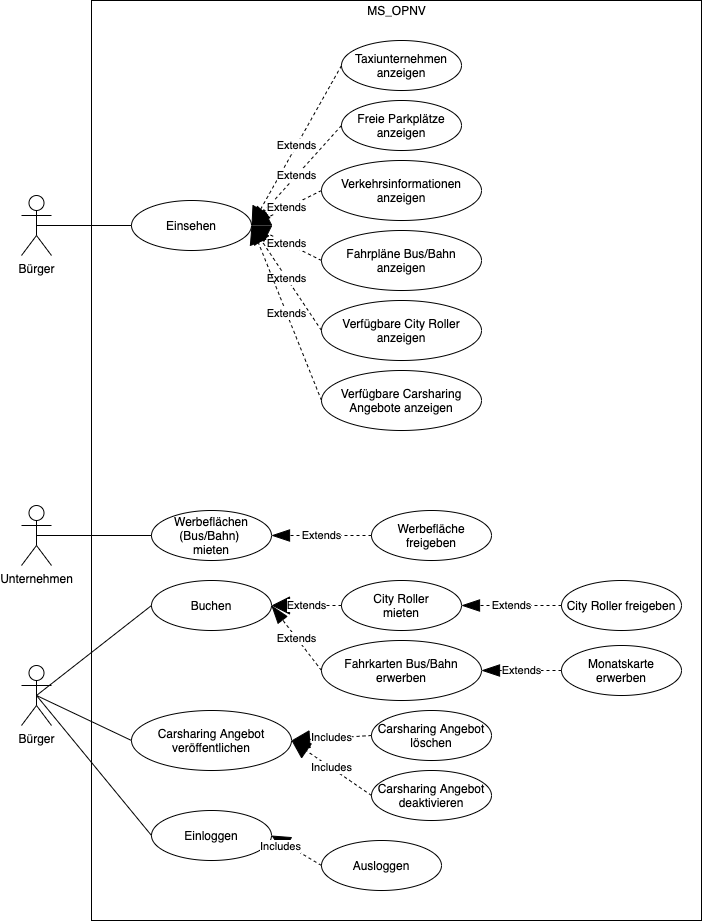

The diagram above was exported from draw.io. Its source (the exported page's mxGraphModel, read from the mxfile embedded in the PNG):
<mxGraphModel dx="946" dy="680" grid="1" gridSize="10" guides="1" tooltips="1" connect="1" arrows="1" fold="1" page="1" pageScale="1" pageWidth="827" pageHeight="1169" math="0" shadow="0">
  <root>
    <mxCell id="0" />
    <mxCell id="1" parent="0" />
    <mxCell id="gUmcn0qF_uzuWgA-qNx5-11" value="" style="rounded=0;whiteSpace=wrap;html=1;" parent="1" vertex="1">
      <mxGeometry x="160" y="90" width="610" height="920" as="geometry" />
    </mxCell>
    <mxCell id="gUmcn0qF_uzuWgA-qNx5-1" value="Bürger" style="shape=umlActor;verticalLabelPosition=bottom;labelBackgroundColor=#ffffff;verticalAlign=top;html=1;outlineConnect=0;" parent="1" vertex="1">
      <mxGeometry x="90" y="285" width="30" height="60" as="geometry" />
    </mxCell>
    <mxCell id="gUmcn0qF_uzuWgA-qNx5-4" value="Einsehen" style="ellipse;whiteSpace=wrap;html=1;" parent="1" vertex="1">
      <mxGeometry x="200" y="290" width="120" height="50" as="geometry" />
    </mxCell>
    <mxCell id="gUmcn0qF_uzuWgA-qNx5-5" value="Taxiunternehmen&lt;br&gt;anzeigen" style="ellipse;whiteSpace=wrap;html=1;" parent="1" vertex="1">
      <mxGeometry x="410" y="130" width="120" height="50" as="geometry" />
    </mxCell>
    <mxCell id="gUmcn0qF_uzuWgA-qNx5-6" value="Freie Parkplätze&lt;br&gt;anzeigen" style="ellipse;whiteSpace=wrap;html=1;" parent="1" vertex="1">
      <mxGeometry x="410" y="190" width="120" height="50" as="geometry" />
    </mxCell>
    <mxCell id="gUmcn0qF_uzuWgA-qNx5-7" value="Verkehrsinformationen&lt;br&gt;anzeigen" style="ellipse;whiteSpace=wrap;html=1;" parent="1" vertex="1">
      <mxGeometry x="390" y="250" width="160" height="60" as="geometry" />
    </mxCell>
    <mxCell id="gUmcn0qF_uzuWgA-qNx5-8" value="Fahrpläne Bus/Bahn&lt;br&gt;anzeigen" style="ellipse;whiteSpace=wrap;html=1;" parent="1" vertex="1">
      <mxGeometry x="390" y="320" width="160" height="60" as="geometry" />
    </mxCell>
    <mxCell id="gUmcn0qF_uzuWgA-qNx5-10" value="Bürger" style="shape=umlActor;verticalLabelPosition=bottom;labelBackgroundColor=#ffffff;verticalAlign=top;html=1;outlineConnect=0;" parent="1" vertex="1">
      <mxGeometry x="90" y="755" width="30" height="60" as="geometry" />
    </mxCell>
    <mxCell id="gUmcn0qF_uzuWgA-qNx5-12" value="MS_OPNV" style="text;html=1;strokeColor=none;fillColor=none;align=center;verticalAlign=middle;whiteSpace=wrap;rounded=0;" parent="1" vertex="1">
      <mxGeometry x="372.5" y="90" width="185" height="20" as="geometry" />
    </mxCell>
    <mxCell id="gUmcn0qF_uzuWgA-qNx5-13" value="Buchen" style="ellipse;whiteSpace=wrap;html=1;" parent="1" vertex="1">
      <mxGeometry x="220" y="670" width="120" height="50" as="geometry" />
    </mxCell>
    <mxCell id="gUmcn0qF_uzuWgA-qNx5-14" value="Werbeflächen&lt;br&gt;(Bus/Bahn)&amp;nbsp;&lt;br&gt;mieten" style="ellipse;whiteSpace=wrap;html=1;" parent="1" vertex="1">
      <mxGeometry x="220" y="600" width="120" height="50" as="geometry" />
    </mxCell>
    <mxCell id="gUmcn0qF_uzuWgA-qNx5-15" value="City Roller&lt;br&gt;mieten" style="ellipse;whiteSpace=wrap;html=1;" parent="1" vertex="1">
      <mxGeometry x="410" y="670" width="120" height="50" as="geometry" />
    </mxCell>
    <mxCell id="gUmcn0qF_uzuWgA-qNx5-16" value="Fahrkarten Bus/Bahn&lt;br&gt;erwerben" style="ellipse;whiteSpace=wrap;html=1;" parent="1" vertex="1">
      <mxGeometry x="390" y="730" width="160" height="60" as="geometry" />
    </mxCell>
    <mxCell id="gUmcn0qF_uzuWgA-qNx5-17" value="Carsharing Angebot&lt;br&gt;veröffentlichen" style="ellipse;whiteSpace=wrap;html=1;" parent="1" vertex="1">
      <mxGeometry x="200" y="800" width="160" height="60" as="geometry" />
    </mxCell>
    <mxCell id="gUmcn0qF_uzuWgA-qNx5-18" value="Verfügbare City Roller&lt;br&gt;anzeigen" style="ellipse;whiteSpace=wrap;html=1;" parent="1" vertex="1">
      <mxGeometry x="390" y="390" width="160" height="60" as="geometry" />
    </mxCell>
    <mxCell id="gUmcn0qF_uzuWgA-qNx5-19" value="Verfügbare Carsharing Angebote anzeigen" style="ellipse;whiteSpace=wrap;html=1;" parent="1" vertex="1">
      <mxGeometry x="390" y="460" width="160" height="60" as="geometry" />
    </mxCell>
    <mxCell id="gUmcn0qF_uzuWgA-qNx5-20" value="Carsharing Angebot&lt;br&gt;löschen" style="ellipse;whiteSpace=wrap;html=1;" parent="1" vertex="1">
      <mxGeometry x="440" y="800" width="120" height="50" as="geometry" />
    </mxCell>
    <mxCell id="gUmcn0qF_uzuWgA-qNx5-23" value="Extends" style="endArrow=block;endSize=16;endFill=1;html=1;exitX=0;exitY=0.5;exitDx=0;exitDy=0;entryX=1;entryY=0.5;entryDx=0;entryDy=0;dashed=1;" parent="1" source="gUmcn0qF_uzuWgA-qNx5-15" target="gUmcn0qF_uzuWgA-qNx5-13" edge="1">
      <mxGeometry width="160" relative="1" as="geometry">
        <mxPoint x="414" y="670" as="sourcePoint" />
        <mxPoint x="344" y="730" as="targetPoint" />
      </mxGeometry>
    </mxCell>
    <mxCell id="gUmcn0qF_uzuWgA-qNx5-24" value="Extends" style="endArrow=blockThin;endSize=16;endFill=1;html=1;exitX=0;exitY=0.5;exitDx=0;exitDy=0;entryX=1;entryY=0.5;entryDx=0;entryDy=0;startArrow=none;startFill=0;dashed=1;" parent="1" source="gUmcn0qF_uzuWgA-qNx5-16" target="gUmcn0qF_uzuWgA-qNx5-13" edge="1">
      <mxGeometry width="160" relative="1" as="geometry">
        <mxPoint x="430" y="655" as="sourcePoint" />
        <mxPoint x="360" y="715" as="targetPoint" />
      </mxGeometry>
    </mxCell>
    <mxCell id="gUmcn0qF_uzuWgA-qNx5-25" value="Includes" style="endArrow=block;endSize=16;endFill=1;html=1;exitX=0;exitY=0.5;exitDx=0;exitDy=0;entryX=1;entryY=0.5;entryDx=0;entryDy=0;dashed=1;" parent="1" source="gUmcn0qF_uzuWgA-qNx5-20" target="gUmcn0qF_uzuWgA-qNx5-17" edge="1">
      <mxGeometry width="160" relative="1" as="geometry">
        <mxPoint x="440" y="665" as="sourcePoint" />
        <mxPoint x="370" y="725" as="targetPoint" />
      </mxGeometry>
    </mxCell>
    <mxCell id="gUmcn0qF_uzuWgA-qNx5-26" value="Extends" style="endArrow=block;endSize=16;endFill=1;html=1;exitX=0;exitY=0.5;exitDx=0;exitDy=0;entryX=1;entryY=0.5;entryDx=0;entryDy=0;dashed=1;" parent="1" source="gUmcn0qF_uzuWgA-qNx5-5" target="gUmcn0qF_uzuWgA-qNx5-4" edge="1">
      <mxGeometry width="160" relative="1" as="geometry">
        <mxPoint x="380" y="330" as="sourcePoint" />
        <mxPoint x="310" y="390" as="targetPoint" />
      </mxGeometry>
    </mxCell>
    <mxCell id="gUmcn0qF_uzuWgA-qNx5-27" value="Extends" style="endArrow=block;endSize=16;endFill=1;html=1;exitX=0;exitY=0.5;exitDx=0;exitDy=0;entryX=1;entryY=0.5;entryDx=0;entryDy=0;dashed=1;" parent="1" source="gUmcn0qF_uzuWgA-qNx5-6" target="gUmcn0qF_uzuWgA-qNx5-4" edge="1">
      <mxGeometry width="160" relative="1" as="geometry">
        <mxPoint x="420" y="165" as="sourcePoint" />
        <mxPoint x="330" y="325" as="targetPoint" />
      </mxGeometry>
    </mxCell>
    <mxCell id="gUmcn0qF_uzuWgA-qNx5-28" value="Extends" style="endArrow=block;endSize=16;endFill=1;html=1;exitX=0;exitY=0.5;exitDx=0;exitDy=0;entryX=1;entryY=0.5;entryDx=0;entryDy=0;dashed=1;" parent="1" source="gUmcn0qF_uzuWgA-qNx5-7" target="gUmcn0qF_uzuWgA-qNx5-4" edge="1">
      <mxGeometry width="160" relative="1" as="geometry">
        <mxPoint x="430" y="175" as="sourcePoint" />
        <mxPoint x="340" y="335" as="targetPoint" />
      </mxGeometry>
    </mxCell>
    <mxCell id="gUmcn0qF_uzuWgA-qNx5-29" value="Extends" style="endArrow=block;endSize=16;endFill=1;html=1;exitX=0;exitY=0.5;exitDx=0;exitDy=0;entryX=1;entryY=0.5;entryDx=0;entryDy=0;dashed=1;" parent="1" source="gUmcn0qF_uzuWgA-qNx5-8" target="gUmcn0qF_uzuWgA-qNx5-4" edge="1">
      <mxGeometry width="160" relative="1" as="geometry">
        <mxPoint x="440" y="185" as="sourcePoint" />
        <mxPoint x="350" y="345" as="targetPoint" />
      </mxGeometry>
    </mxCell>
    <mxCell id="gUmcn0qF_uzuWgA-qNx5-30" value="Extends" style="endArrow=block;endSize=16;endFill=1;html=1;exitX=0;exitY=0.5;exitDx=0;exitDy=0;entryX=1;entryY=0.5;entryDx=0;entryDy=0;dashed=1;" parent="1" source="gUmcn0qF_uzuWgA-qNx5-18" target="gUmcn0qF_uzuWgA-qNx5-4" edge="1">
      <mxGeometry width="160" relative="1" as="geometry">
        <mxPoint x="450" y="195" as="sourcePoint" />
        <mxPoint x="360" y="355" as="targetPoint" />
      </mxGeometry>
    </mxCell>
    <mxCell id="gUmcn0qF_uzuWgA-qNx5-31" value="Extends" style="endArrow=block;endSize=16;endFill=1;html=1;exitX=0;exitY=0.5;exitDx=0;exitDy=0;entryX=1;entryY=0.5;entryDx=0;entryDy=0;dashed=1;" parent="1" source="gUmcn0qF_uzuWgA-qNx5-19" target="gUmcn0qF_uzuWgA-qNx5-4" edge="1">
      <mxGeometry width="160" relative="1" as="geometry">
        <mxPoint x="460" y="205" as="sourcePoint" />
        <mxPoint x="370" y="365" as="targetPoint" />
      </mxGeometry>
    </mxCell>
    <mxCell id="gUmcn0qF_uzuWgA-qNx5-32" value="City Roller freigeben" style="ellipse;whiteSpace=wrap;html=1;" parent="1" vertex="1">
      <mxGeometry x="630" y="670" width="120" height="50" as="geometry" />
    </mxCell>
    <mxCell id="gUmcn0qF_uzuWgA-qNx5-34" value="Werbefläche freigeben" style="ellipse;whiteSpace=wrap;html=1;" parent="1" vertex="1">
      <mxGeometry x="440" y="600" width="120" height="50" as="geometry" />
    </mxCell>
    <mxCell id="gUmcn0qF_uzuWgA-qNx5-35" value="Monatskarte&lt;br&gt;erwerben" style="ellipse;whiteSpace=wrap;html=1;" parent="1" vertex="1">
      <mxGeometry x="630" y="735" width="120" height="50" as="geometry" />
    </mxCell>
    <mxCell id="gUmcn0qF_uzuWgA-qNx5-36" value="Extends" style="endArrow=blockThin;endSize=16;endFill=1;html=1;exitX=0;exitY=0.5;exitDx=0;exitDy=0;entryX=1;entryY=0.5;entryDx=0;entryDy=0;startArrow=none;startFill=0;dashed=1;" parent="1" source="gUmcn0qF_uzuWgA-qNx5-35" target="gUmcn0qF_uzuWgA-qNx5-16" edge="1">
      <mxGeometry width="160" relative="1" as="geometry">
        <mxPoint x="400" y="770" as="sourcePoint" />
        <mxPoint x="350" y="705" as="targetPoint" />
      </mxGeometry>
    </mxCell>
    <mxCell id="gUmcn0qF_uzuWgA-qNx5-37" value="Extends" style="endArrow=blockThin;endSize=16;endFill=1;html=1;exitX=0;exitY=0.5;exitDx=0;exitDy=0;entryX=1;entryY=0.5;entryDx=0;entryDy=0;startArrow=none;startFill=0;dashed=1;" parent="1" source="gUmcn0qF_uzuWgA-qNx5-34" target="gUmcn0qF_uzuWgA-qNx5-14" edge="1">
      <mxGeometry width="160" relative="1" as="geometry">
        <mxPoint x="430" y="624.5" as="sourcePoint" />
        <mxPoint x="350" y="624.5" as="targetPoint" />
      </mxGeometry>
    </mxCell>
    <mxCell id="gUmcn0qF_uzuWgA-qNx5-38" value="Extends" style="endArrow=blockThin;endSize=16;endFill=1;html=1;exitX=0;exitY=0.5;exitDx=0;exitDy=0;entryX=1;entryY=0.5;entryDx=0;entryDy=0;startArrow=none;startFill=0;dashed=1;" parent="1" source="gUmcn0qF_uzuWgA-qNx5-32" target="gUmcn0qF_uzuWgA-qNx5-15" edge="1">
      <mxGeometry width="160" relative="1" as="geometry">
        <mxPoint x="620" y="695" as="sourcePoint" />
        <mxPoint x="540" y="695" as="targetPoint" />
      </mxGeometry>
    </mxCell>
    <mxCell id="gUmcn0qF_uzuWgA-qNx5-39" value="Einloggen" style="ellipse;whiteSpace=wrap;html=1;" parent="1" vertex="1">
      <mxGeometry x="220" y="900" width="120" height="50" as="geometry" />
    </mxCell>
    <mxCell id="gUmcn0qF_uzuWgA-qNx5-40" value="Ausloggen" style="ellipse;whiteSpace=wrap;html=1;" parent="1" vertex="1">
      <mxGeometry x="390" y="930" width="120" height="50" as="geometry" />
    </mxCell>
    <mxCell id="gUmcn0qF_uzuWgA-qNx5-42" value="Includes" style="endArrow=block;endSize=16;endFill=1;html=1;exitX=0;exitY=0.5;exitDx=0;exitDy=0;entryX=1;entryY=0.5;entryDx=0;entryDy=0;dashed=1;" parent="1" source="gUmcn0qF_uzuWgA-qNx5-40" target="gUmcn0qF_uzuWgA-qNx5-39" edge="1">
      <mxGeometry x="0.52" y="4" width="160" relative="1" as="geometry">
        <mxPoint x="420" y="845" as="sourcePoint" />
        <mxPoint x="370" y="820" as="targetPoint" />
        <mxPoint x="-1" as="offset" />
      </mxGeometry>
    </mxCell>
    <mxCell id="gUmcn0qF_uzuWgA-qNx5-43" value="" style="endArrow=none;html=1;exitX=0.5;exitY=0.5;exitDx=0;exitDy=0;exitPerimeter=0;entryX=0;entryY=0.5;entryDx=0;entryDy=0;" parent="1" source="gUmcn0qF_uzuWgA-qNx5-10" target="gUmcn0qF_uzuWgA-qNx5-13" edge="1">
      <mxGeometry width="50" height="50" relative="1" as="geometry">
        <mxPoint x="160" y="780" as="sourcePoint" />
        <mxPoint x="210" y="730" as="targetPoint" />
      </mxGeometry>
    </mxCell>
    <mxCell id="gUmcn0qF_uzuWgA-qNx5-44" value="" style="endArrow=none;html=1;exitX=0.5;exitY=0.5;exitDx=0;exitDy=0;exitPerimeter=0;entryX=0;entryY=0.5;entryDx=0;entryDy=0;" parent="1" source="gUmcn0qF_uzuWgA-qNx5-10" target="gUmcn0qF_uzuWgA-qNx5-17" edge="1">
      <mxGeometry width="50" height="50" relative="1" as="geometry">
        <mxPoint x="115" y="795" as="sourcePoint" />
        <mxPoint x="230" y="705" as="targetPoint" />
      </mxGeometry>
    </mxCell>
    <mxCell id="gUmcn0qF_uzuWgA-qNx5-45" value="" style="endArrow=none;html=1;exitX=0.5;exitY=0.5;exitDx=0;exitDy=0;exitPerimeter=0;entryX=0;entryY=0.5;entryDx=0;entryDy=0;" parent="1" source="gUmcn0qF_uzuWgA-qNx5-10" target="gUmcn0qF_uzuWgA-qNx5-39" edge="1">
      <mxGeometry width="50" height="50" relative="1" as="geometry">
        <mxPoint x="115" y="795" as="sourcePoint" />
        <mxPoint x="210" y="820" as="targetPoint" />
      </mxGeometry>
    </mxCell>
    <mxCell id="gUmcn0qF_uzuWgA-qNx5-46" value="" style="endArrow=none;html=1;exitX=0.5;exitY=0.5;exitDx=0;exitDy=0;exitPerimeter=0;entryX=0;entryY=0.5;entryDx=0;entryDy=0;" parent="1" source="gUmcn0qF_uzuWgA-qNx5-1" target="gUmcn0qF_uzuWgA-qNx5-4" edge="1">
      <mxGeometry width="50" height="50" relative="1" as="geometry">
        <mxPoint x="390" y="340" as="sourcePoint" />
        <mxPoint x="440" y="290" as="targetPoint" />
      </mxGeometry>
    </mxCell>
    <mxCell id="iEjV0-brRswqthTfUcFo-1" value="Unternehmen" style="shape=umlActor;verticalLabelPosition=bottom;labelBackgroundColor=#ffffff;verticalAlign=top;html=1;outlineConnect=0;" vertex="1" parent="1">
      <mxGeometry x="90" y="595" width="30" height="60" as="geometry" />
    </mxCell>
    <mxCell id="iEjV0-brRswqthTfUcFo-4" value="" style="endArrow=none;html=1;exitX=0.5;exitY=0.5;exitDx=0;exitDy=0;exitPerimeter=0;entryX=0;entryY=0.5;entryDx=0;entryDy=0;" edge="1" parent="1" source="iEjV0-brRswqthTfUcFo-1" target="gUmcn0qF_uzuWgA-qNx5-14">
      <mxGeometry width="50" height="50" relative="1" as="geometry">
        <mxPoint x="150" y="630" as="sourcePoint" />
        <mxPoint x="265" y="540" as="targetPoint" />
      </mxGeometry>
    </mxCell>
    <mxCell id="iEjV0-brRswqthTfUcFo-5" value="Carsharing Angebot&lt;br&gt;deaktivieren" style="ellipse;whiteSpace=wrap;html=1;" vertex="1" parent="1">
      <mxGeometry x="440" y="860" width="120" height="50" as="geometry" />
    </mxCell>
    <mxCell id="iEjV0-brRswqthTfUcFo-6" value="Includes" style="endArrow=block;endSize=16;endFill=1;html=1;exitX=0;exitY=0.5;exitDx=0;exitDy=0;entryX=1;entryY=0.5;entryDx=0;entryDy=0;dashed=1;" edge="1" parent="1" source="iEjV0-brRswqthTfUcFo-5" target="gUmcn0qF_uzuWgA-qNx5-17">
      <mxGeometry width="160" relative="1" as="geometry">
        <mxPoint x="440" y="725" as="sourcePoint" />
        <mxPoint x="360" y="850" as="targetPoint" />
      </mxGeometry>
    </mxCell>
  </root>
</mxGraphModel>